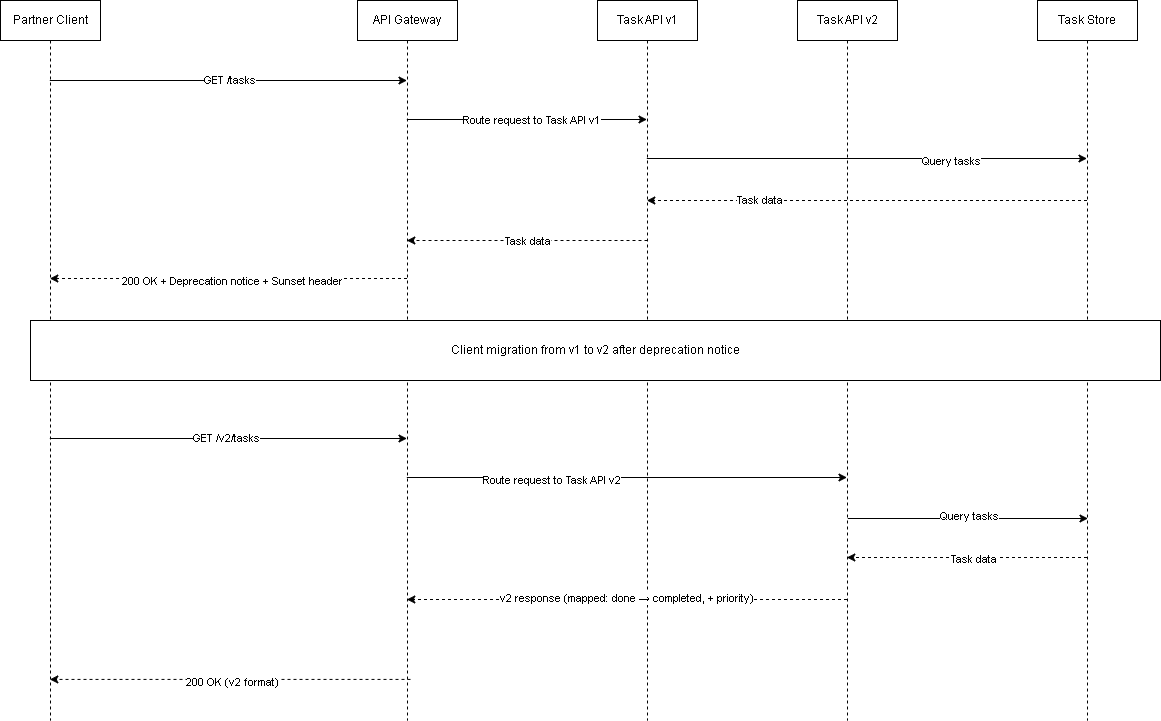

The diagram above was exported from draw.io. Its source (the exported page's mxGraphModel, read from the mxfile embedded in the PNG):
<mxGraphModel dx="1283" dy="804" grid="1" gridSize="10" guides="1" tooltips="1" connect="1" arrows="1" fold="1" page="1" pageScale="1" pageWidth="1400" pageHeight="900" background="#ffffff" math="0" shadow="0">
  <root>
    <mxCell id="0" />
    <mxCell id="1" parent="0" />
    <mxCell id="3" value="Partner Client" style="shape=umlLifeline;perimeter=lifelinePerimeter;whiteSpace=wrap;html=1;container=1;dropTarget=0;collapsible=0;recursiveResize=0;outlineConnect=0;portConstraint=eastwest;newEdgeStyle={&quot;curved&quot;:0,&quot;rounded&quot;:0};" vertex="1" parent="1">
      <mxGeometry x="40" y="280" width="100" height="720" as="geometry" />
    </mxCell>
    <mxCell id="4" value="API Gateway" style="shape=umlLifeline;perimeter=lifelinePerimeter;whiteSpace=wrap;html=1;container=1;dropTarget=0;collapsible=0;recursiveResize=0;outlineConnect=0;portConstraint=eastwest;newEdgeStyle={&quot;curved&quot;:0,&quot;rounded&quot;:0};" vertex="1" parent="1">
      <mxGeometry x="397" y="280" width="100" height="720" as="geometry" />
    </mxCell>
    <mxCell id="5" value="Task API v1" style="shape=umlLifeline;perimeter=lifelinePerimeter;whiteSpace=wrap;html=1;container=1;dropTarget=0;collapsible=0;recursiveResize=0;outlineConnect=0;portConstraint=eastwest;newEdgeStyle={&quot;curved&quot;:0,&quot;rounded&quot;:0};" vertex="1" parent="1">
      <mxGeometry x="637" y="280" width="100" height="720" as="geometry" />
    </mxCell>
    <mxCell id="6" value="Task API v2" style="shape=umlLifeline;perimeter=lifelinePerimeter;whiteSpace=wrap;html=1;container=1;dropTarget=0;collapsible=0;recursiveResize=0;outlineConnect=0;portConstraint=eastwest;newEdgeStyle={&quot;curved&quot;:0,&quot;rounded&quot;:0};" vertex="1" parent="1">
      <mxGeometry x="837" y="280" width="100" height="720" as="geometry" />
    </mxCell>
    <mxCell id="7" value="Task Store" style="shape=umlLifeline;perimeter=lifelinePerimeter;whiteSpace=wrap;html=1;container=1;dropTarget=0;collapsible=0;recursiveResize=0;outlineConnect=0;portConstraint=eastwest;newEdgeStyle={&quot;curved&quot;:0,&quot;rounded&quot;:0};" vertex="1" parent="1">
      <mxGeometry x="1077" y="280" width="100" height="720" as="geometry" />
    </mxCell>
    <mxCell id="8" value="" style="endArrow=classic;html=1;" edge="1" parent="1" target="4">
      <mxGeometry width="50" height="50" relative="1" as="geometry">
        <mxPoint x="89.32352941176464" y="360" as="sourcePoint" />
        <mxPoint x="290" y="360" as="targetPoint" />
      </mxGeometry>
    </mxCell>
    <mxCell id="9" value="GET /tasks" style="edgeLabel;html=1;align=center;verticalAlign=middle;resizable=0;points=[];" vertex="1" connectable="0" parent="8">
      <mxGeometry x="-0.0025" y="1" relative="1" as="geometry">
        <mxPoint as="offset" />
      </mxGeometry>
    </mxCell>
    <mxCell id="10" value="" style="endArrow=classic;html=1;" edge="1" parent="1">
      <mxGeometry width="50" height="50" relative="1" as="geometry">
        <mxPoint x="446.32352941176464" y="399" as="sourcePoint" />
        <mxPoint x="686.5000000000002" y="399" as="targetPoint" />
      </mxGeometry>
    </mxCell>
    <mxCell id="11" value="Route request to Task API v1" style="edgeLabel;html=1;align=center;verticalAlign=middle;resizable=0;points=[];" vertex="1" connectable="0" parent="10">
      <mxGeometry x="0.0294" relative="1" as="geometry">
        <mxPoint as="offset" />
      </mxGeometry>
    </mxCell>
    <mxCell id="12" value="" style="endArrow=classic;html=1;" edge="1" parent="1">
      <mxGeometry width="50" height="50" relative="1" as="geometry">
        <mxPoint x="686.3235294117646" y="438" as="sourcePoint" />
        <mxPoint x="1126.5000000000002" y="438" as="targetPoint" />
      </mxGeometry>
    </mxCell>
    <mxCell id="13" value="Query tasks" style="edgeLabel;html=1;align=center;verticalAlign=middle;resizable=0;points=[];" vertex="1" connectable="0" parent="12">
      <mxGeometry x="0.3795" y="-2" relative="1" as="geometry">
        <mxPoint as="offset" />
      </mxGeometry>
    </mxCell>
    <mxCell id="14" value="" style="endArrow=classic;html=1;dashed=1;" edge="1" parent="1">
      <mxGeometry width="50" height="50" relative="1" as="geometry">
        <mxPoint x="1126.5000000000002" y="480" as="sourcePoint" />
        <mxPoint x="686.3235294117646" y="480" as="targetPoint" />
      </mxGeometry>
    </mxCell>
    <mxCell id="15" value="Task data" style="edgeLabel;html=1;align=center;verticalAlign=middle;resizable=0;points=[];" vertex="1" connectable="0" parent="14">
      <mxGeometry x="0.4918" y="-1" relative="1" as="geometry">
        <mxPoint as="offset" />
      </mxGeometry>
    </mxCell>
    <mxCell id="16" value="" style="endArrow=classic;html=1;dashed=1;" edge="1" parent="1">
      <mxGeometry width="50" height="50" relative="1" as="geometry">
        <mxPoint x="687" y="520" as="sourcePoint" />
        <mxPoint x="446.32352941176464" y="520" as="targetPoint" />
      </mxGeometry>
    </mxCell>
    <mxCell id="17" value="Task data" style="edgeLabel;html=1;align=center;verticalAlign=middle;resizable=0;points=[];" vertex="1" connectable="0" parent="16">
      <mxGeometry x="0.0119" relative="1" as="geometry">
        <mxPoint x="1" as="offset" />
      </mxGeometry>
    </mxCell>
    <mxCell id="18" value="" style="endArrow=classic;html=1;dashed=1;" edge="1" parent="1" source="4">
      <mxGeometry width="50" height="50" relative="1" as="geometry">
        <mxPoint x="289.5000000000002" y="558" as="sourcePoint" />
        <mxPoint x="89.32352941176464" y="558" as="targetPoint" />
      </mxGeometry>
    </mxCell>
    <mxCell id="22" value="200 OK + Deprecation notice + Sunset header" style="edgeLabel;html=1;align=center;verticalAlign=middle;resizable=0;points=[];" vertex="1" connectable="0" parent="18">
      <mxGeometry x="-0.0189" y="2" relative="1" as="geometry">
        <mxPoint as="offset" />
      </mxGeometry>
    </mxCell>
    <mxCell id="23" value="Client migration from v1 to v2 after deprecation notice" style="rounded=0;whiteSpace=wrap;html=1;" vertex="1" parent="1">
      <mxGeometry x="70" y="600" width="1130" height="60" as="geometry" />
    </mxCell>
    <mxCell id="24" value="" style="endArrow=classic;html=1;" edge="1" parent="1">
      <mxGeometry width="50" height="50" relative="1" as="geometry">
        <mxPoint x="89.32352941176464" y="718" as="sourcePoint" />
        <mxPoint x="446.5" y="718" as="targetPoint" />
      </mxGeometry>
    </mxCell>
    <mxCell id="25" value="GET /v2/tasks" style="edgeLabel;html=1;align=center;verticalAlign=middle;resizable=0;points=[];" vertex="1" connectable="0" parent="24">
      <mxGeometry x="-0.0124" y="1" relative="1" as="geometry">
        <mxPoint as="offset" />
      </mxGeometry>
    </mxCell>
    <mxCell id="26" value="" style="endArrow=classic;html=1;" edge="1" parent="1">
      <mxGeometry width="50" height="50" relative="1" as="geometry">
        <mxPoint x="446.32352941176464" y="757" as="sourcePoint" />
        <mxPoint x="886.5" y="757" as="targetPoint" />
      </mxGeometry>
    </mxCell>
    <mxCell id="27" value="Route request to Task API v2" style="edgeLabel;html=1;align=center;verticalAlign=middle;resizable=0;points=[];" vertex="1" connectable="0" parent="26">
      <mxGeometry x="-0.3507" y="-2" relative="1" as="geometry">
        <mxPoint x="1" as="offset" />
      </mxGeometry>
    </mxCell>
    <mxCell id="28" value="" style="endArrow=classic;html=1;" edge="1" parent="1">
      <mxGeometry width="50" height="50" relative="1" as="geometry">
        <mxPoint x="887.3235294117644" y="798" as="sourcePoint" />
        <mxPoint x="1127.4999999999995" y="798" as="targetPoint" />
      </mxGeometry>
    </mxCell>
    <mxCell id="29" value="Query tasks" style="edgeLabel;html=1;align=center;verticalAlign=middle;resizable=0;points=[];" vertex="1" connectable="0" parent="28">
      <mxGeometry x="0.0054" y="3" relative="1" as="geometry">
        <mxPoint as="offset" />
      </mxGeometry>
    </mxCell>
    <mxCell id="30" value="" style="endArrow=classic;html=1;dashed=1;" edge="1" parent="1">
      <mxGeometry width="50" height="50" relative="1" as="geometry">
        <mxPoint x="1126.4999999999995" y="837" as="sourcePoint" />
        <mxPoint x="886.3235294117644" y="837" as="targetPoint" />
      </mxGeometry>
    </mxCell>
    <mxCell id="31" value="Task data" style="edgeLabel;html=1;align=center;verticalAlign=middle;resizable=0;points=[];" vertex="1" connectable="0" parent="30">
      <mxGeometry x="-0.0431" y="1" relative="1" as="geometry">
        <mxPoint as="offset" />
      </mxGeometry>
    </mxCell>
    <mxCell id="32" value="" style="endArrow=classic;html=1;dashed=1;" edge="1" parent="1">
      <mxGeometry width="50" height="50" relative="1" as="geometry">
        <mxPoint x="886.5" y="879" as="sourcePoint" />
        <mxPoint x="446.32352941176464" y="879" as="targetPoint" />
      </mxGeometry>
    </mxCell>
    <mxCell id="33" value="v2 response (mapped: done → completed, + priority)" style="edgeLabel;html=1;align=center;verticalAlign=middle;resizable=0;points=[];" vertex="1" connectable="0" parent="32">
      <mxGeometry x="0.0032" y="-2" relative="1" as="geometry">
        <mxPoint as="offset" />
      </mxGeometry>
    </mxCell>
    <mxCell id="38" value="" style="endArrow=classic;html=1;dashed=1;" edge="1" parent="1">
      <mxGeometry width="50" height="50" relative="1" as="geometry">
        <mxPoint x="449.9999999999998" y="958.9200000000001" as="sourcePoint" />
        <mxPoint x="89.32352941176464" y="958.9200000000001" as="targetPoint" />
      </mxGeometry>
    </mxCell>
    <mxCell id="39" value="200 OK (v2 format)" style="edgeLabel;html=1;align=center;verticalAlign=middle;resizable=0;points=[];" vertex="1" connectable="0" parent="38">
      <mxGeometry x="-0.0107" y="2" relative="1" as="geometry">
        <mxPoint as="offset" />
      </mxGeometry>
    </mxCell>
  </root>
</mxGraphModel>